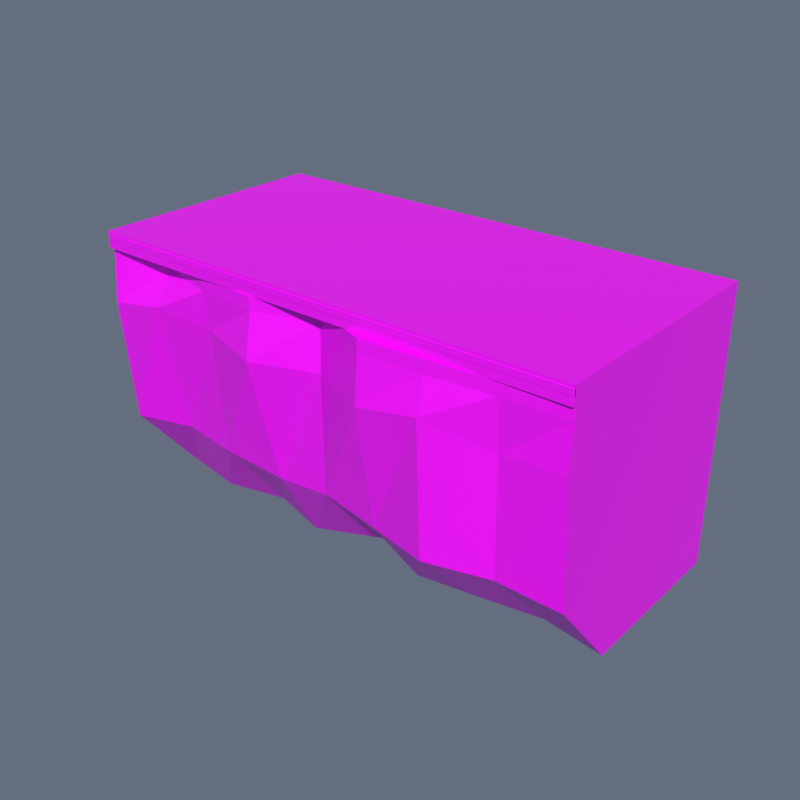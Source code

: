 # Source: CliffStraightC.blend  (saved by Blender 4.5.91; exported with 4.5.12 LTS)
import bpy
from mathutils import Matrix  # noqa: F401  (used for matrix-valued properties, if any)

bpy.ops.wm.read_factory_settings(use_empty=True)
scene = bpy.context.scene
scene.name = 'Scene'

# ---- collections
col_collection = bpy.data.collections.new('Collection'); scene.collection.children.link(col_collection)

# ---- images (referenced by path relative to the original .blend; pixels are not part of the script)
import os
ASSET_DIR = os.environ.get("B2B_ASSET_DIR", "")  # directory of the original .blend (textures are referenced by path, not embedded)
HERE = os.path.dirname(os.path.abspath(__file__))  # packed textures are extracted next to this script under _unpacked/

def load_image(name, relpath, width, height, colorspace="sRGB"):
    """Load a texture the original file referenced (path relative to the .blend, or extracted next to this script)."""
    p = next((c for c in (os.path.join(HERE, relpath), os.path.join(ASSET_DIR, relpath)) if relpath and os.path.exists(c)), "")
    if p:
        img = bpy.data.images.load(p, check_existing=True)
        img.name = name
    else:  # same state as the original file: an image datablock whose file is absent (Cycles renders it pink)
        img = bpy.data.images.new(name, width, height)
        img.source = "FILE"
        img.filepath = "//" + (relpath or name)
    img.colorspace_settings.name = colorspace
    return img
img_toypalette_png = load_image('ToyPalette.png', 'ToyPalette.png', 1024, 1024, 'sRGB')

# ---- materials (node trees are filled in below, after node groups)
mat_toypalette = bpy.data.materials.new('ToyPalette')

# ---- material node trees
mat_toypalette.use_nodes = True; mat_toypalette.node_tree.nodes.clear()
_N = mat_toypalette.node_tree.nodes; _L = mat_toypalette.node_tree.links
n0 = _N.new('ShaderNodeBsdfPrincipled'); n0.name = 'Principled BSDF'; n0.location = (-200, 100)
n0.inputs[2].default_value = 0.4
n1 = _N.new('ShaderNodeOutputMaterial'); n1.name = 'Material Output'; n1.location = (200, 100)
n2 = _N.new('ShaderNodeTexImage'); n2.name = 'Image Texture'; n2.location = (0, 0)
n2.image = img_toypalette_png
_L.new(n0.outputs[0], n1.inputs[0])
_L.new(n2.outputs[0], n0.inputs[0])
n1.is_active_output = True

# ---- world
world_world = bpy.data.worlds.new('World'); scene.world = world_world
world_world.use_nodes = True; world_world.node_tree.nodes.clear()
_N = world_world.node_tree.nodes; _L = world_world.node_tree.links
n0 = _N.new('ShaderNodeOutputWorld'); n0.name = 'World Output'; n0.location = (200, 100)
n1 = _N.new('ShaderNodeBackground'); n1.name = 'Background'; n1.location = (-200, 100)
n1.inputs[0].default_value = (0.4, 0.49, 0.66, 1.0)
n1.inputs[1].default_value = 0.32
_L.new(n1.outputs[0], n0.inputs[0])
n0.is_active_output = True
world_world.color = (0.05088, 0.05088, 0.05088)
world_world.sun_shadow_jitter_overblur = 0.0

# ---- meshes
me_carved_cliff_mass = bpy.data.meshes.new('Carved cliff mass')
me_carved_cliff_mass.from_pydata([(-12.0, -1.897, 0.0), (-9.0, -2.408, 0.0), (-6.0, -1.702, 0.0), (-3.0, -2.565, 0.0), (0.0, -1.209, 0.0), (3.0, -2.421, 0.0), (6.0, -1.963, 0.0), (9.0, -1.436, 0.0), (12.0, -1.897, 0.0), (12.0, 6.303, 0.0), (-12.0, 6.303, 0.0), (-12.0, -5.197, 4.0), (-9.0, -4.504, 4.107), (-6.0, -4.889, 4.047), (-3.0, -4.609, 3.642), (0.0, -4.884, 4.132), (3.0, -5.255, 3.91), (6.0, -6.038, 4.081), (9.0, -5.315, 4.155), (12.0, -5.197, 4.0), (12.0, 6.303, 4.0), (-12.0, 6.303, 4.0), (-12.0, -5.697, 10.0), (-9.0, -5.778, 10.55), (-6.0, -5.384, 10.19), (-3.0, -6.173, 9.891), (0.0, -4.939, 9.805), (3.0, -6.271, 9.847), (6.0, -6.303, 10.43), (9.0, -5.405, 9.648), (12.0, -5.697, 10.0), (12.0, 6.303, 10.0), (-12.0, 6.303, 10.0), (-12.0, -5.497, 12.0), (-9.0, -4.743, 12.0), (-6.0, -5.569, 12.0), (-3.0, -5.779, 12.0), (0.0, -4.841, 12.0), (3.0, -6.076, 12.0), (6.0, -5.902, 12.0), (9.0, -5.64, 12.0), (12.0, -5.497, 12.0), (12.0, 6.303, 12.0), (-12.0, 6.303, 12.0), (-12.0, -5.497, 12.0), (-9.0, -4.743, 12.0), (-6.0, -5.569, 12.0), (-3.0, -5.779, 12.0), (0.0, -4.841, 12.0), (3.0, -6.076, 12.0), (6.0, -5.902, 12.0), (9.0, -5.64, 12.0), (12.0, -5.497, 12.0), (12.0, 6.303, 12.0), (-12.0, 6.303, 12.0), (-12.0, -5.497, 12.6), (-9.0, -4.743, 12.6), (-6.0, -5.569, 12.6), (-3.0, -5.779, 12.6), (0.0, -4.841, 12.6), (3.0, -6.076, 12.6), (6.0, -5.902, 12.6), (9.0, -5.64, 12.6), (12.0, -5.497, 12.6), (12.0, 6.303, 12.6), (-12.0, 6.303, 12.6), (-12.0, -5.697, 12.6), (12.0, -5.697, 12.6), (12.0, 6.303, 12.6), (-12.0, 6.303, 12.6), (-12.0, -5.697, 13.4), (12.0, -5.697, 13.4), (12.0, 6.303, 13.4), (-12.0, 6.303, 13.4), (-11.97, -5.682, 12.94), (-11.97, -5.717, 12.98), (-12.0, -5.682, 12.98), (-11.97, -5.707, 12.96), (-11.99, -5.703, 12.96), (-11.99, -5.707, 12.98), (-11.99, -5.682, 12.96), (-11.97, -5.717, 13.26), (-11.97, -5.682, 13.3), (-12.0, -5.682, 13.26), (-11.97, -5.707, 13.28), (-11.99, -5.703, 13.28), (-11.99, -5.682, 13.28), (-11.99, -5.707, 13.26), (-11.97, -5.632, 12.94), (-12.0, -5.632, 12.98), (-11.97, -5.597, 12.98), (-11.99, -5.632, 12.96), (-11.99, -5.612, 12.96), (-11.99, -5.608, 12.98), (-11.97, -5.608, 12.96), (-11.97, -5.632, 13.3), (-11.97, -5.597, 13.26), (-12.0, -5.632, 13.26), (-11.97, -5.608, 13.28), (-11.99, -5.612, 13.28), (-11.99, -5.608, 13.26), (-11.99, -5.632, 13.28), (11.97, -5.682, 12.94), (12.0, -5.682, 12.98), (11.97, -5.717, 12.98), (11.99, -5.682, 12.96), (11.99, -5.703, 12.96), (11.99, -5.707, 12.98), (11.97, -5.707, 12.96), (11.97, -5.682, 13.3), (11.97, -5.717, 13.26), (12.0, -5.682, 13.26), (11.97, -5.707, 13.28), (11.99, -5.703, 13.28), (11.99, -5.707, 13.26), (11.99, -5.682, 13.28), (11.97, -5.632, 12.94), (11.97, -5.597, 12.98), (12.0, -5.632, 12.98), (11.97, -5.608, 12.96), (11.99, -5.612, 12.96), (11.99, -5.608, 12.98), (11.99, -5.632, 12.96), (11.97, -5.632, 13.3), (12.0, -5.632, 13.26), (11.97, -5.597, 13.26), (11.99, -5.632, 13.28), (11.99, -5.612, 13.28), (11.99, -5.608, 13.26), (11.97, -5.608, 13.28)], [], [(2, 10, 4), (39, 40, 42), (0, 1, 12), (0, 12, 11), (1, 2, 13), (1, 13, 12), (2, 3, 14), (2, 14, 13), (3, 4, 15), (3, 15, 14), (4, 5, 16), (4, 16, 15), (5, 6, 17), (5, 17, 16), (6, 7, 18), (6, 18, 17), (7, 8, 19), (7, 19, 18), (8, 9, 20), (8, 20, 19), (9, 10, 21), (9, 21, 20), (10, 0, 11), (10, 11, 21), (11, 12, 23), (11, 23, 22), (12, 13, 24), (12, 24, 23), (13, 14, 25), (13, 25, 24), (14, 15, 26), (14, 26, 25), (15, 16, 27), (15, 27, 26), (16, 17, 28), (16, 28, 27), (17, 18, 29), (17, 29, 28), (18, 19, 30), (18, 30, 29), (19, 20, 31), (19, 31, 30), (20, 21, 32), (20, 32, 31), (21, 11, 22), (21, 22, 32), (22, 23, 34), (22, 34, 33), (23, 24, 35), (23, 35, 34), (24, 25, 36), (24, 36, 35), (25, 26, 37), (25, 37, 36), (26, 27, 38), (26, 38, 37), (27, 28, 39), (27, 39, 38), (28, 29, 40), (28, 40, 39), (29, 30, 41), (29, 41, 40), (30, 31, 42), (30, 42, 41), (31, 32, 43), (31, 43, 42), (32, 22, 33), (32, 33, 43), (48, 46, 54), (61, 62, 64), (45, 55, 44), (46, 56, 45), (47, 57, 46), (48, 58, 47), (49, 59, 48), (50, 60, 49), (51, 61, 50), (52, 62, 51), (53, 63, 52), (54, 64, 53), (44, 65, 54), (68, 66, 69), (71, 73, 70), (67, 70, 66), (68, 71, 67), (69, 72, 68), (66, 73, 69), (74, 78, 80), (75, 78, 77), (76, 78, 79), (81, 85, 87), (82, 85, 84), (83, 85, 86), (88, 92, 94), (89, 92, 91), (90, 92, 93), (95, 99, 101), (96, 99, 98), (97, 99, 100), (102, 106, 108), (103, 106, 105), (104, 106, 107), (109, 113, 115), (110, 113, 112), (111, 113, 114), (116, 120, 122), (117, 120, 119), (118, 120, 121), (123, 127, 129), (124, 127, 126), (125, 127, 128), (74, 91, 88), (80, 89, 91), (81, 79, 75), (87, 76, 79), (95, 86, 82), (101, 83, 86), (90, 100, 96), (93, 97, 100), (88, 119, 116), (94, 117, 119), (123, 98, 95), (129, 96, 98), (118, 128, 124), (121, 125, 128), (116, 105, 102), (122, 103, 105), (109, 126, 123), (115, 124, 126), (104, 114, 110), (107, 111, 114), (102, 77, 74), (108, 75, 77), (82, 112, 109), (84, 110, 112), (116, 74, 88), (83, 89, 76), (110, 75, 104), (95, 109, 123), (96, 117, 90), (124, 103, 118), (0, 10, 1), (10, 9, 4), (1, 10, 2), (9, 8, 7), (7, 6, 9), (6, 5, 4), (4, 3, 2), (6, 4, 9), (43, 33, 34), (34, 35, 43), (35, 36, 37), (43, 35, 37), (37, 38, 39), (42, 43, 37), (40, 41, 42), (37, 39, 42), (44, 54, 45), (54, 53, 48), (45, 54, 46), (53, 52, 51), (51, 50, 53), (50, 49, 48), (48, 47, 46), (50, 48, 53), (65, 55, 56), (56, 57, 65), (57, 58, 59), (65, 57, 59), (59, 60, 61), (64, 65, 59), (62, 63, 64), (59, 61, 64), (45, 56, 55), (46, 57, 56), (47, 58, 57), (48, 59, 58), (49, 60, 59), (50, 61, 60), (51, 62, 61), (52, 63, 62), (53, 64, 63), (54, 65, 64), (44, 55, 65), (68, 67, 66), (71, 72, 73), (67, 71, 70), (68, 72, 71), (69, 73, 72), (66, 70, 73), (74, 77, 78), (75, 79, 78), (76, 80, 78), (81, 84, 85), (82, 86, 85), (83, 87, 85), (88, 91, 92), (89, 93, 92), (90, 94, 92), (95, 98, 99), (96, 100, 99), (97, 101, 99), (102, 105, 106), (103, 107, 106), (104, 108, 106), (109, 112, 113), (110, 114, 113), (111, 115, 113), (116, 119, 120), (117, 121, 120), (118, 122, 120), (123, 126, 127), (124, 128, 127), (125, 129, 127), (74, 80, 91), (80, 76, 89), (81, 87, 79), (87, 83, 76), (95, 101, 86), (101, 97, 83), (90, 93, 100), (93, 89, 97), (88, 94, 119), (94, 90, 117), (123, 129, 98), (129, 125, 96), (118, 121, 128), (121, 117, 125), (116, 122, 105), (122, 118, 103), (109, 115, 126), (115, 111, 124), (104, 107, 114), (107, 103, 111), (102, 108, 77), (108, 104, 75), (82, 84, 112), (84, 81, 110), (116, 102, 74), (83, 97, 89), (110, 81, 75), (95, 82, 109), (96, 125, 117), (124, 111, 103)])
_uv = me_carved_cliff_mass.uv_layers.new(name='PaletteUV')
_uv.uv.foreach_set('vector', [0.541, 0.7852, 0.5195, 0.7852, 0.5625, 0.7852, 0.584, 0.9648, 0.5947, 0.9648, 0.6055, 0.9648, 0.5195, 0.7852, 0.5303, 0.7852, 0.5303, 0.8467, 0.5195, 0.7852, 0.5303, 0.8467, 0.5195, 0.8451, 0.5303, 0.7852, 0.541, 0.7852, 0.541, 0.8458, 0.5303, 0.7852, 0.541, 0.8458, 0.5303, 0.8467, 0.541, 0.7852, 0.5518, 0.7852, 0.5518, 0.8397, 0.541, 0.7852, 0.5518, 0.8397, 0.541, 0.8458, 0.5518, 0.7852, 0.5625, 0.7852, 0.5625, 0.847, 0.5518, 0.7852, 0.5625, 0.847, 0.5518, 0.8397, 0.5625, 0.7852, 0.5732, 0.7852, 0.5732, 0.8437, 0.5625, 0.7852, 0.5732, 0.8437, 0.5625, 0.847, 0.5732, 0.7852, 0.584, 0.7852, 0.584, 0.8463, 0.5732, 0.7852, 0.584, 0.8463, 0.5732, 0.8437, 0.584, 0.7852, 0.5947, 0.7852, 0.5947, 0.8474, 0.584, 0.7852, 0.5947, 0.8474, 0.584, 0.8463, 0.5947, 0.7852, 0.6055, 0.7852, 0.6055, 0.8451, 0.5947, 0.7852, 0.6055, 0.8451, 0.5947, 0.8474, 0.6055, 0.7852, 0.6055, 0.7852, 0.6055, 0.8451, 0.6055, 0.7852, 0.6055, 0.8451, 0.6055, 0.8451, 0.6055, 0.7852, 0.5195, 0.7852, 0.5195, 0.8451, 0.6055, 0.7852, 0.5195, 0.8451, 0.6055, 0.8451, 0.5195, 0.7852, 0.5195, 0.7852, 0.5195, 0.8451, 0.5195, 0.7852, 0.5195, 0.8451, 0.5195, 0.8451, 0.5195, 0.8451, 0.5303, 0.8467, 0.5303, 0.9431, 0.5195, 0.8451, 0.5303, 0.9431, 0.5195, 0.9349, 0.5303, 0.8467, 0.541, 0.8458, 0.541, 0.9377, 0.5303, 0.8467, 0.541, 0.9377, 0.5303, 0.9431, 0.541, 0.8458, 0.5518, 0.8397, 0.5518, 0.9333, 0.541, 0.8458, 0.5518, 0.9333, 0.541, 0.9377, 0.5518, 0.8397, 0.5625, 0.847, 0.5625, 0.932, 0.5518, 0.8397, 0.5625, 0.932, 0.5518, 0.9333, 0.5625, 0.847, 0.5732, 0.8437, 0.5732, 0.9326, 0.5625, 0.847, 0.5732, 0.9326, 0.5625, 0.932, 0.5732, 0.8437, 0.584, 0.8463, 0.584, 0.9413, 0.5732, 0.8437, 0.584, 0.9413, 0.5732, 0.9326, 0.584, 0.8463, 0.5947, 0.8474, 0.5947, 0.9296, 0.584, 0.8463, 0.5947, 0.9296, 0.584, 0.9413, 0.5947, 0.8474, 0.6055, 0.8451, 0.6055, 0.9349, 0.5947, 0.8474, 0.6055, 0.9349, 0.5947, 0.9296, 0.6055, 0.8451, 0.6055, 0.8451, 0.6055, 0.9349, 0.6055, 0.8451, 0.6055, 0.9349, 0.6055, 0.9349, 0.6055, 0.8451, 0.5195, 0.8451, 0.5195, 0.9349, 0.6055, 0.8451, 0.5195, 0.9349, 0.6055, 0.9349, 0.5195, 0.8451, 0.5195, 0.8451, 0.5195, 0.9349, 0.5195, 0.8451, 0.5195, 0.9349, 0.5195, 0.9349, 0.5195, 0.9349, 0.5303, 0.9431, 0.5303, 0.9648, 0.5195, 0.9349, 0.5303, 0.9648, 0.5195, 0.9648, 0.5303, 0.9431, 0.541, 0.9377, 0.541, 0.9648, 0.5303, 0.9431, 0.541, 0.9648, 0.5303, 0.9648, 0.541, 0.9377, 0.5518, 0.9333, 0.5518, 0.9648, 0.541, 0.9377, 0.5518, 0.9648, 0.541, 0.9648, 0.5518, 0.9333, 0.5625, 0.932, 0.5625, 0.9648, 0.5518, 0.9333, 0.5625, 0.9648, 0.5518, 0.9648, 0.5625, 0.932, 0.5732, 0.9326, 0.5732, 0.9648, 0.5625, 0.932, 0.5732, 0.9648, 0.5625, 0.9648, 0.5732, 0.9326, 0.584, 0.9413, 0.584, 0.9648, 0.5732, 0.9326, 0.584, 0.9648, 0.5732, 0.9648, 0.584, 0.9413, 0.5947, 0.9296, 0.5947, 0.9648, 0.584, 0.9413, 0.5947, 0.9648, 0.584, 0.9648, 0.5947, 0.9296, 0.6055, 0.9349, 0.6055, 0.9648, 0.5947, 0.9296, 0.6055, 0.9648, 0.5947, 0.9648, 0.6055, 0.9349, 0.6055, 0.9349, 0.6055, 0.9648, 0.6055, 0.9349, 0.6055, 0.9648, 0.6055, 0.9648, 0.6055, 0.9349, 0.5195, 0.9349, 0.5195, 0.9648, 0.6055, 0.9349, 0.5195, 0.9648, 0.6055, 0.9648, 0.5195, 0.9349, 0.5195, 0.9349, 0.5195, 0.9648, 0.5195, 0.9349, 0.5195, 0.9648, 0.5195, 0.9648, 0.0625, 0.7852, 0.04102, 0.7852, 0.01953, 0.7852, 0.08398, 0.9648, 0.09473, 0.9648, 0.1055, 0.9648, 0.03027, 0.7852, 0.01953, 0.9648, 0.01953, 0.7852, 0.04102, 0.7852, 0.03027, 0.9648, 0.03027, 0.7852, 0.05176, 0.7852, 0.04102, 0.9648, 0.04102, 0.7852, 0.0625, 0.7852, 0.05176, 0.9648, 0.05176, 0.7852, 0.07324, 0.7852, 0.0625, 0.9648, 0.0625, 0.7852, 0.08398, 0.7852, 0.07324, 0.9648, 0.07324, 0.7852, 0.09473, 0.7852, 0.08398, 0.9648, 0.08398, 0.7852, 0.1055, 0.7852, 0.09473, 0.9648, 0.09473, 0.7852, 0.1055, 0.7852, 0.1055, 0.9648, 0.1055, 0.7852, 0.01953, 0.7852, 0.1055, 0.9648, 0.1055, 0.7852, 0.01953, 0.7852, 0.01953, 0.9648, 0.01953, 0.7852, 0.6055, 0.5352, 0.5195, 0.5352, 0.5195, 0.5352, 0.6055, 0.7148, 0.5195, 0.7148, 0.5195, 0.7148, 0.6055, 0.5352, 0.5195, 0.7148, 0.5195, 0.5352, 0.6055, 0.5352, 0.6055, 0.7148, 0.6055, 0.5352, 0.5195, 0.5352, 0.6055, 0.7148, 0.6055, 0.5352, 0.5195, 0.5352, 0.5195, 0.7148, 0.5195, 0.5352, 0.6447, 0.5352, 0.6446, 0.5428, 0.6446, 0.5404, 0.6447, 0.5531, 0.6446, 0.5428, 0.6447, 0.5404, 0.6445, 0.5531, 0.6446, 0.5428, 0.6446, 0.5531, 0.6447, 0.6969, 0.6446, 0.7072, 0.6446, 0.6969, 0.6447, 0.7148, 0.6446, 0.7072, 0.6447, 0.7096, 0.6445, 0.6969, 0.6446, 0.7072, 0.6446, 0.7096, 0.6447, 0.5352, 0.6446, 0.5428, 0.6447, 0.5404, 0.6445, 0.5531, 0.6446, 0.5428, 0.6446, 0.5404, 0.6447, 0.5531, 0.6446, 0.5428, 0.6446, 0.5531, 0.6447, 0.7148, 0.6446, 0.7072, 0.6446, 0.7096, 0.6447, 0.6969, 0.6446, 0.7072, 0.6447, 0.7096, 0.6445, 0.6969, 0.6446, 0.7072, 0.6446, 0.6969, 0.7303, 0.5352, 0.7304, 0.5428, 0.7303, 0.5404, 0.7305, 0.5531, 0.7304, 0.5428, 0.7304, 0.5404, 0.7303, 0.5531, 0.7304, 0.5428, 0.7304, 0.5531, 0.7303, 0.7148, 0.7304, 0.7072, 0.7304, 0.7096, 0.7303, 0.6969, 0.7304, 0.7072, 0.7303, 0.7096, 0.7305, 0.6969, 0.7304, 0.7072, 0.7304, 0.6969, 0.7303, 0.5352, 0.7304, 0.5428, 0.7304, 0.5404, 0.7303, 0.5531, 0.7304, 0.5428, 0.7303, 0.5404, 0.7305, 0.5531, 0.7304, 0.5428, 0.7304, 0.5531, 0.7303, 0.7148, 0.7304, 0.7072, 0.7303, 0.7096, 0.7305, 0.6969, 0.7304, 0.7072, 0.7304, 0.7096, 0.7303, 0.6969, 0.7304, 0.7072, 0.7304, 0.6969, 0.6447, 0.5352, 0.6446, 0.5404, 0.6447, 0.5352, 0.6446, 0.5404, 0.6445, 0.5531, 0.6446, 0.5404, 0.6447, 0.6969, 0.6446, 0.5531, 0.6447, 0.5531, 0.6446, 0.6969, 0.6445, 0.5531, 0.6446, 0.5531, 0.6447, 0.7148, 0.6446, 0.7096, 0.6447, 0.7148, 0.6446, 0.7096, 0.6445, 0.6969, 0.6446, 0.7096, 0.6447, 0.5531, 0.6446, 0.6969, 0.6447, 0.6969, 0.6446, 0.5531, 0.6445, 0.6969, 0.6446, 0.6969, 0.6447, 0.5352, 0.7303, 0.5404, 0.7303, 0.5352, 0.6447, 0.5404, 0.7303, 0.5531, 0.7303, 0.5404, 0.7303, 0.7148, 0.6447, 0.7096, 0.6447, 0.7148, 0.7303, 0.7096, 0.6447, 0.6969, 0.6447, 0.7096, 0.7305, 0.5531, 0.7304, 0.6969, 0.7305, 0.6969, 0.7304, 0.5531, 0.7303, 0.6969, 0.7304, 0.6969, 0.7303, 0.5352, 0.7304, 0.5404, 0.7303, 0.5352, 0.7304, 0.5404, 0.7305, 0.5531, 0.7304, 0.5404, 0.7303, 0.7148, 0.7304, 0.7096, 0.7303, 0.7148, 0.7304, 0.7096, 0.7305, 0.6969, 0.7304, 0.7096, 0.7303, 0.5531, 0.7304, 0.6969, 0.7303, 0.6969, 0.7304, 0.5531, 0.7305, 0.6969, 0.7304, 0.6969, 0.7303, 0.5352, 0.6447, 0.5404, 0.6447, 0.5352, 0.7303, 0.5404, 0.6447, 0.5531, 0.6447, 0.5404, 0.6447, 0.7148, 0.7303, 0.7096, 0.7303, 0.7148, 0.6447, 0.7096, 0.7303, 0.6969, 0.7303, 0.7096, 0.7303, 0.5352, 0.6447, 0.5352, 0.6447, 0.5352, 0.6445, 0.6969, 0.6445, 0.5531, 0.6445, 0.5531, 0.7303, 0.6969, 0.6447, 0.5531, 0.7303, 0.5531, 0.6447, 0.7148, 0.7303, 0.7148, 0.7303, 0.7148, 0.6447, 0.6969, 0.7303, 0.5531, 0.6447, 0.5531, 0.7305, 0.6969, 0.7305, 0.5531, 0.7305, 0.5531, 0.5195, 0.7852, 0.5195, 0.7852, 0.5303, 0.7852, 0.5195, 0.7852, 0.6055, 0.7852, 0.5625, 0.7852, 0.5303, 0.7852, 0.5195, 0.7852, 0.541, 0.7852, 0.6055, 0.7852, 0.6055, 0.7852, 0.5947, 0.7852, 0.5947, 0.7852, 0.584, 0.7852, 0.6055, 0.7852, 0.584, 0.7852, 0.5732, 0.7852, 0.5625, 0.7852, 0.5625, 0.7852, 0.5518, 0.7852, 0.541, 0.7852, 0.584, 0.7852, 0.5625, 0.7852, 0.6055, 0.7852, 0.5195, 0.9648, 0.5195, 0.9648, 0.5303, 0.9648, 0.5303, 0.9648, 0.541, 0.9648, 0.5195, 0.9648, 0.541, 0.9648, 0.5518, 0.9648, 0.5625, 0.9648, 0.5195, 0.9648, 0.541, 0.9648, 0.5625, 0.9648, 0.5625, 0.9648, 0.5732, 0.9648, 0.584, 0.9648, 0.6055, 0.9648, 0.5195, 0.9648, 0.5625, 0.9648, 0.5947, 0.9648, 0.6055, 0.9648, 0.6055, 0.9648, 0.5625, 0.9648, 0.584, 0.9648, 0.6055, 0.9648, 0.01953, 0.7852, 0.01953, 0.7852, 0.03027, 0.7852, 0.01953, 0.7852, 0.1055, 0.7852, 0.0625, 0.7852, 0.03027, 0.7852, 0.01953, 0.7852, 0.04102, 0.7852, 0.1055, 0.7852, 0.1055, 0.7852, 0.09473, 0.7852, 0.09473, 0.7852, 0.08398, 0.7852, 0.1055, 0.7852, 0.08398, 0.7852, 0.07324, 0.7852, 0.0625, 0.7852, 0.0625, 0.7852, 0.05176, 0.7852, 0.04102, 0.7852, 0.08398, 0.7852, 0.0625, 0.7852, 0.1055, 0.7852, 0.01953, 0.9648, 0.01953, 0.9648, 0.03027, 0.9648, 0.03027, 0.9648, 0.04102, 0.9648, 0.01953, 0.9648, 0.04102, 0.9648, 0.05176, 0.9648, 0.0625, 0.9648, 0.01953, 0.9648, 0.04102, 0.9648, 0.0625, 0.9648, 0.0625, 0.9648, 0.07324, 0.9648, 0.08398, 0.9648, 0.1055, 0.9648, 0.01953, 0.9648, 0.0625, 0.9648, 0.09473, 0.9648, 0.1055, 0.9648, 0.1055, 0.9648, 0.0625, 0.9648, 0.08398, 0.9648, 0.1055, 0.9648, 0.03027, 0.7852, 0.03027, 0.9648, 0.01953, 0.9648, 0.04102, 0.7852, 0.04102, 0.9648, 0.03027, 0.9648, 0.05176, 0.7852, 0.05176, 0.9648, 0.04102, 0.9648, 0.0625, 0.7852, 0.0625, 0.9648, 0.05176, 0.9648, 0.07324, 0.7852, 0.07324, 0.9648, 0.0625, 0.9648, 0.08398, 0.7852, 0.08398, 0.9648, 0.07324, 0.9648, 0.09473, 0.7852, 0.09473, 0.9648, 0.08398, 0.9648, 0.1055, 0.7852, 0.1055, 0.9648, 0.09473, 0.9648, 0.1055, 0.7852, 0.1055, 0.9648, 0.1055, 0.9648, 0.01953, 0.7852, 0.01953, 0.9648, 0.1055, 0.9648, 0.01953, 0.7852, 0.01953, 0.9648, 0.01953, 0.9648, 0.6055, 0.5352, 0.6055, 0.5352, 0.5195, 0.5352, 0.6055, 0.7148, 0.6055, 0.7148, 0.5195, 0.7148, 0.6055, 0.5352, 0.6055, 0.7148, 0.5195, 0.7148, 0.6055, 0.5352, 0.6055, 0.7148, 0.6055, 0.7148, 0.5195, 0.5352, 0.5195, 0.7148, 0.6055, 0.7148, 0.5195, 0.5352, 0.5195, 0.7148, 0.5195, 0.7148, 0.6447, 0.5352, 0.6447, 0.5404, 0.6446, 0.5428, 0.6447, 0.5531, 0.6446, 0.5531, 0.6446, 0.5428, 0.6445, 0.5531, 0.6446, 0.5404, 0.6446, 0.5428, 0.6447, 0.6969, 0.6447, 0.7096, 0.6446, 0.7072, 0.6447, 0.7148, 0.6446, 0.7096, 0.6446, 0.7072, 0.6445, 0.6969, 0.6446, 0.6969, 0.6446, 0.7072, 0.6447, 0.5352, 0.6446, 0.5404, 0.6446, 0.5428, 0.6445, 0.5531, 0.6446, 0.5531, 0.6446, 0.5428, 0.6447, 0.5531, 0.6447, 0.5404, 0.6446, 0.5428, 0.6447, 0.7148, 0.6447, 0.7096, 0.6446, 0.7072, 0.6447, 0.6969, 0.6446, 0.6969, 0.6446, 0.7072, 0.6445, 0.6969, 0.6446, 0.7096, 0.6446, 0.7072, 0.7303, 0.5352, 0.7304, 0.5404, 0.7304, 0.5428, 0.7305, 0.5531, 0.7304, 0.5531, 0.7304, 0.5428, 0.7303, 0.5531, 0.7303, 0.5404, 0.7304, 0.5428, 0.7303, 0.7148, 0.7303, 0.7096, 0.7304, 0.7072, 0.7303, 0.6969, 0.7304, 0.6969, 0.7304, 0.7072, 0.7305, 0.6969, 0.7304, 0.7096, 0.7304, 0.7072, 0.7303, 0.5352, 0.7303, 0.5404, 0.7304, 0.5428, 0.7303, 0.5531, 0.7304, 0.5531, 0.7304, 0.5428, 0.7305, 0.5531, 0.7304, 0.5404, 0.7304, 0.5428, 0.7303, 0.7148, 0.7304, 0.7096, 0.7304, 0.7072, 0.7305, 0.6969, 0.7304, 0.6969, 0.7304, 0.7072, 0.7303, 0.6969, 0.7303, 0.7096, 0.7304, 0.7072, 0.6447, 0.5352, 0.6446, 0.5404, 0.6446, 0.5404, 0.6446, 0.5404, 0.6445, 0.5531, 0.6445, 0.5531, 0.6447, 0.6969, 0.6446, 0.6969, 0.6446, 0.5531, 0.6446, 0.6969, 0.6445, 0.6969, 0.6445, 0.5531, 0.6447, 0.7148, 0.6446, 0.7096, 0.6446, 0.7096, 0.6446, 0.7096, 0.6445, 0.6969, 0.6445, 0.6969, 0.6447, 0.5531, 0.6446, 0.5531, 0.6446, 0.6969, 0.6446, 0.5531, 0.6445, 0.5531, 0.6445, 0.6969, 0.6447, 0.5352, 0.6447, 0.5404, 0.7303, 0.5404, 0.6447, 0.5404, 0.6447, 0.5531, 0.7303, 0.5531, 0.7303, 0.7148, 0.7303, 0.7096, 0.6447, 0.7096, 0.7303, 0.7096, 0.7303, 0.6969, 0.6447, 0.6969, 0.7305, 0.5531, 0.7304, 0.5531, 0.7304, 0.6969, 0.7304, 0.5531, 0.7303, 0.5531, 0.7303, 0.6969, 0.7303, 0.5352, 0.7304, 0.5404, 0.7304, 0.5404, 0.7304, 0.5404, 0.7305, 0.5531, 0.7305, 0.5531, 0.7303, 0.7148, 0.7304, 0.7096, 0.7304, 0.7096, 0.7304, 0.7096, 0.7305, 0.6969, 0.7305, 0.6969, 0.7303, 0.5531, 0.7304, 0.5531, 0.7304, 0.6969, 0.7304, 0.5531, 0.7305, 0.5531, 0.7305, 0.6969, 0.7303, 0.5352, 0.7303, 0.5404, 0.6447, 0.5404, 0.7303, 0.5404, 0.7303, 0.5531, 0.6447, 0.5531, 0.6447, 0.7148, 0.6447, 0.7096, 0.7303, 0.7096, 0.6447, 0.7096, 0.6447, 0.6969, 0.7303, 0.6969, 0.7303, 0.5352, 0.7303, 0.5352, 0.6447, 0.5352, 0.6445, 0.6969, 0.6445, 0.6969, 0.6445, 0.5531, 0.7303, 0.6969, 0.6447, 0.6969, 0.6447, 0.5531, 0.6447, 0.7148, 0.6447, 0.7148, 0.7303, 0.7148, 0.6447, 0.6969, 0.7303, 0.6969, 0.7303, 0.5531, 0.7305, 0.6969, 0.7305, 0.6969, 0.7305, 0.5531])
me_carved_cliff_mass.materials.append(mat_toypalette)
me_carved_cliff_mass.update()

# ---- objects
ob_cliffstraightc = bpy.data.objects.new('CliffStraightC', me_carved_cliff_mass)

# ---- transforms, parenting, visibility, modifiers, constraints
ob_cliffstraightc.location = (0.0, 0.0, 0.0)

# ---- collection membership
col_collection.objects.link(ob_cliffstraightc)

# ---- scene / render settings (as saved in the file)
scene.frame_start = 1; scene.frame_end = 250; scene.frame_set(1)
scene.render.engine = 'CYCLES'
scene.render.resolution_x = 768
scene.render.resolution_y = 768
scene.cycles.samples = 16
scene.view_settings.view_transform = 'Standard'
bpy.context.view_layer.update()

# ---- added for rendering (the .blend has no active camera and no usable light): camera, sun
cam_auto = bpy.data.cameras.new('AutoCamera')
cam_auto.lens = 50.0
cam_auto.sensor_width = 36.0
cam_auto.clip_end = 1000.0
ob_auto_camera = bpy.data.objects.new('AutoCamera', cam_auto)
scene.collection.objects.link(ob_auto_camera)
ob_auto_camera.location = (27.9788, -33.5745, 29.083)
ob_auto_camera.rotation_euler = (1.09748, -7.21219e-08, 0.694738)
scene.camera = ob_auto_camera
light_auto_sun = bpy.data.lights.new('AutoSun', 'SUN')
light_auto_sun.energy = 3.0
light_auto_sun.angle = 0.0523599
ob_auto_sun = bpy.data.objects.new('AutoSun', light_auto_sun)
scene.collection.objects.link(ob_auto_sun)
ob_auto_sun.rotation_euler = (0.872665, 0.174533, 0.523599)
bpy.context.view_layer.update()
